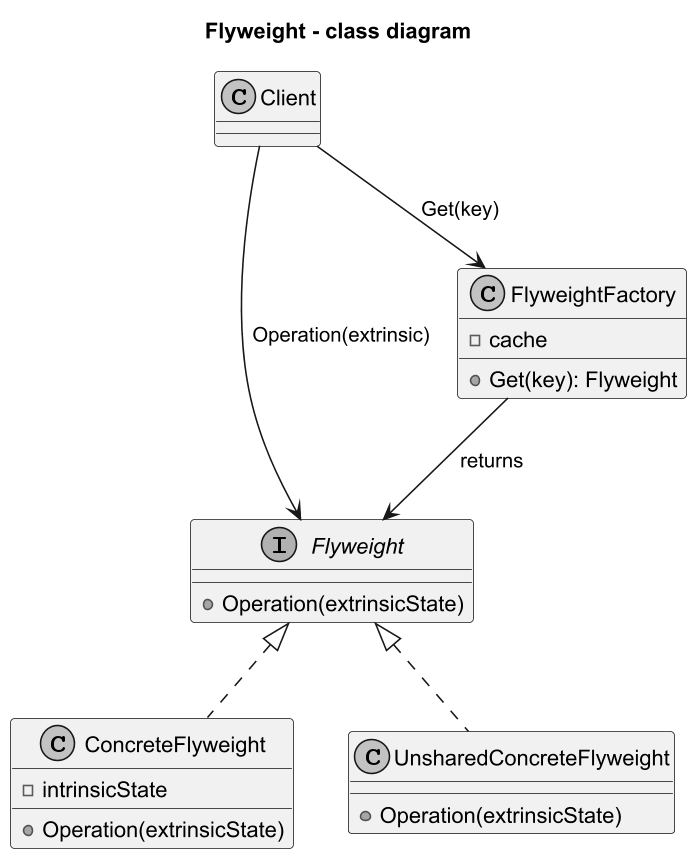

The diagram above was rendered by PlantUML. Its source (embedded in the PNG):
@startuml flyweight_class
title Flyweight - class diagram

skinparam monochrome true
skinparam dpi 150

interface Flyweight {
  +Operation(extrinsicState)
}

class ConcreteFlyweight {
  -intrinsicState
  +Operation(extrinsicState)
}

class UnsharedConcreteFlyweight {
  +Operation(extrinsicState)
}

class FlyweightFactory {
  -cache
  +Get(key): Flyweight
}

class Client

Flyweight <|.. ConcreteFlyweight
Flyweight <|.. UnsharedConcreteFlyweight
FlyweightFactory --> Flyweight : returns
Client --> FlyweightFactory : Get(key)
Client --> Flyweight : Operation(extrinsic)

@enduml